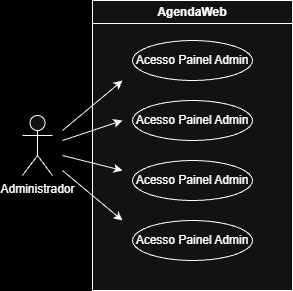

The diagram above was exported from draw.io. Its source (the exported page's mxGraphModel, read from the mxfile embedded in the PNG):
<mxGraphModel dx="4713" dy="2617" grid="1" gridSize="10" guides="1" tooltips="1" connect="1" arrows="1" fold="1" page="1" pageScale="1" pageWidth="827" pageHeight="1169" background="light-dark(#FFFFFF,#000000)" math="0" shadow="0">
  <root>
    <mxCell id="0" />
    <mxCell id="1" parent="0" />
    <mxCell id="2" parent="1" style="shape=umlActor;verticalLabelPosition=bottom;verticalAlign=top;html=1;outlineConnect=0;" value="Administrador" vertex="1">
      <mxGeometry height="60" width="30" x="1280" y="145" as="geometry" />
    </mxCell>
    <mxCell id="3" parent="1" style="swimlane;whiteSpace=wrap;html=1;swimlaneFillColor=default;" value="AgendaWeb" vertex="1">
      <mxGeometry height="290" width="200" x="1350" y="30" as="geometry" />
    </mxCell>
    <mxCell id="4" parent="3" style="ellipse;whiteSpace=wrap;html=1;" value="Acesso Painel Admin" vertex="1">
      <mxGeometry height="40" width="120" x="40" y="40" as="geometry" />
    </mxCell>
    <mxCell id="5" parent="3" style="ellipse;whiteSpace=wrap;html=1;" value="Acesso Painel Admin" vertex="1">
      <mxGeometry height="40" width="120" x="40" y="100" as="geometry" />
    </mxCell>
    <mxCell id="6" parent="3" style="ellipse;whiteSpace=wrap;html=1;" value="Acesso Painel Admin" vertex="1">
      <mxGeometry height="40" width="120" x="40" y="160" as="geometry" />
    </mxCell>
    <mxCell id="7" parent="3" style="ellipse;whiteSpace=wrap;html=1;" value="Acesso Painel Admin" vertex="1">
      <mxGeometry height="40" width="120" x="40" y="220" as="geometry" />
    </mxCell>
    <mxCell id="8" edge="1" parent="3" style="endArrow=classic;html=1;rounded=0;" value="">
      <mxGeometry height="50" relative="1" width="50" as="geometry">
        <mxPoint x="-30" y="130" as="sourcePoint" />
        <mxPoint x="30" y="80" as="targetPoint" />
      </mxGeometry>
    </mxCell>
    <mxCell id="9" edge="1" parent="3" style="endArrow=classic;html=1;rounded=0;" value="">
      <mxGeometry height="50" relative="1" width="50" as="geometry">
        <mxPoint x="-30" y="155" as="sourcePoint" />
        <mxPoint x="30" y="170" as="targetPoint" />
      </mxGeometry>
    </mxCell>
    <mxCell id="10" edge="1" parent="1" style="endArrow=classic;html=1;rounded=0;" value="">
      <mxGeometry height="50" relative="1" width="50" as="geometry">
        <mxPoint x="1320" y="200" as="sourcePoint" />
        <mxPoint x="1380" y="250" as="targetPoint" />
      </mxGeometry>
    </mxCell>
    <mxCell id="11" edge="1" parent="1" style="endArrow=classic;html=1;rounded=0;" value="">
      <mxGeometry height="50" relative="1" width="50" as="geometry">
        <mxPoint x="1320" y="170" as="sourcePoint" />
        <mxPoint x="1380" y="150" as="targetPoint" />
      </mxGeometry>
    </mxCell>
  </root>
</mxGraphModel>